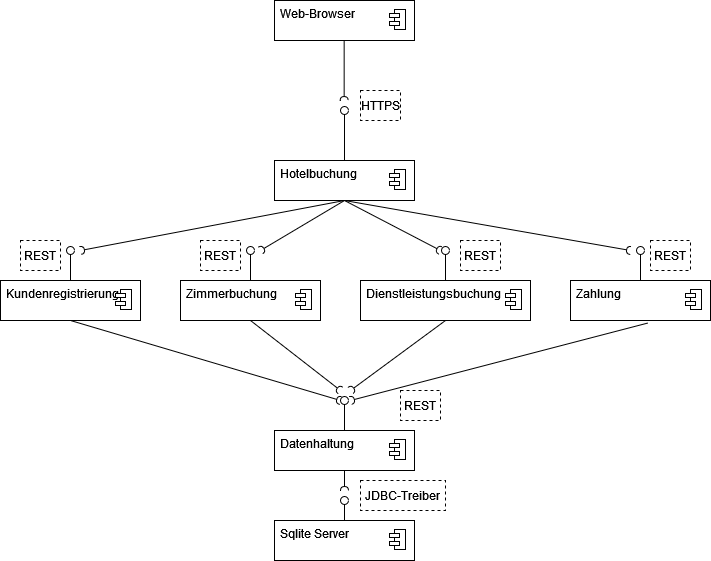

The diagram above was exported from draw.io. Its source (the exported page's mxGraphModel, read from the mxfile embedded in the PNG):
<mxGraphModel dx="2074" dy="1093" grid="1" gridSize="10" guides="1" tooltips="1" connect="1" arrows="1" fold="1" page="1" pageScale="1" pageWidth="827" pageHeight="1169" math="0" shadow="0">
  <root>
    <mxCell id="0" />
    <mxCell id="1" parent="0" />
    <mxCell id="vrmo_7LMrHM1ho9plbyp-57" value="" style="fontStyle=1;align=center;verticalAlign=top;childLayout=stackLayout;horizontal=1;horizontalStack=0;resizeParent=1;resizeParentMax=0;resizeLast=0;marginBottom=0;" parent="1" vertex="1">
      <mxGeometry x="344" y="170" width="140" height="40" as="geometry" />
    </mxCell>
    <mxCell id="vrmo_7LMrHM1ho9plbyp-58" value="Hotelbuchung" style="html=1;align=left;spacingLeft=4;verticalAlign=top;strokeColor=none;fillColor=none;" parent="vrmo_7LMrHM1ho9plbyp-57" vertex="1">
      <mxGeometry width="140" height="40" as="geometry" />
    </mxCell>
    <mxCell id="vrmo_7LMrHM1ho9plbyp-59" value="" style="shape=module;jettyWidth=10;jettyHeight=4;" parent="vrmo_7LMrHM1ho9plbyp-58" vertex="1">
      <mxGeometry x="1" width="16" height="20" relative="1" as="geometry">
        <mxPoint x="-25" y="9" as="offset" />
      </mxGeometry>
    </mxCell>
    <mxCell id="vrmo_7LMrHM1ho9plbyp-66" value="" style="fontStyle=1;align=center;verticalAlign=top;childLayout=stackLayout;horizontal=1;horizontalStack=0;resizeParent=1;resizeParentMax=0;resizeLast=0;marginBottom=0;" parent="1" vertex="1">
      <mxGeometry x="344" y="10" width="140" height="40" as="geometry" />
    </mxCell>
    <mxCell id="vrmo_7LMrHM1ho9plbyp-67" value="Web-Browser" style="html=1;align=left;spacingLeft=4;verticalAlign=top;strokeColor=none;fillColor=none;" parent="vrmo_7LMrHM1ho9plbyp-66" vertex="1">
      <mxGeometry width="140" height="40" as="geometry" />
    </mxCell>
    <mxCell id="vrmo_7LMrHM1ho9plbyp-68" value="" style="shape=module;jettyWidth=10;jettyHeight=4;" parent="vrmo_7LMrHM1ho9plbyp-67" vertex="1">
      <mxGeometry x="1" width="16" height="20" relative="1" as="geometry">
        <mxPoint x="-25" y="9" as="offset" />
      </mxGeometry>
    </mxCell>
    <mxCell id="vrmo_7LMrHM1ho9plbyp-75" value="" style="html=1;verticalAlign=bottom;labelBackgroundColor=none;startArrow=oval;startFill=0;startSize=8;endArrow=none;rounded=0;entryX=0.5;entryY=0;entryDx=0;entryDy=0;" parent="1" target="vrmo_7LMrHM1ho9plbyp-85" edge="1">
      <mxGeometry x="-1" y="3" relative="1" as="geometry">
        <mxPoint x="414" y="410" as="sourcePoint" />
        <mxPoint x="430" y="390" as="targetPoint" />
      </mxGeometry>
    </mxCell>
    <mxCell id="vrmo_7LMrHM1ho9plbyp-76" value="" style="html=1;verticalAlign=bottom;labelBackgroundColor=none;startArrow=halfCircle;startFill=0;startSize=2;endArrow=none;rounded=0;entryX=0.5;entryY=1;entryDx=0;entryDy=0;" parent="1" target="vrmo_7LMrHM1ho9plbyp-97" edge="1">
      <mxGeometry x="-1" y="3" relative="1" as="geometry">
        <mxPoint x="410" y="410" as="sourcePoint" />
        <mxPoint x="90" y="400" as="targetPoint" />
      </mxGeometry>
    </mxCell>
    <mxCell id="vrmo_7LMrHM1ho9plbyp-77" value="REST" style="fontStyle=0;dashed=1;" parent="1" vertex="1">
      <mxGeometry x="470" y="400" width="40" height="30" as="geometry" />
    </mxCell>
    <mxCell id="vrmo_7LMrHM1ho9plbyp-81" value="" style="fontStyle=1;align=center;verticalAlign=top;childLayout=stackLayout;horizontal=1;horizontalStack=0;resizeParent=1;resizeParentMax=0;resizeLast=0;marginBottom=0;" parent="1" vertex="1">
      <mxGeometry x="344" y="530" width="140" height="40" as="geometry" />
    </mxCell>
    <mxCell id="vrmo_7LMrHM1ho9plbyp-82" value="Sqlite Server" style="html=1;align=left;spacingLeft=4;verticalAlign=top;strokeColor=none;fillColor=none;" parent="vrmo_7LMrHM1ho9plbyp-81" vertex="1">
      <mxGeometry width="140" height="40" as="geometry" />
    </mxCell>
    <mxCell id="vrmo_7LMrHM1ho9plbyp-83" value="" style="shape=module;jettyWidth=10;jettyHeight=4;" parent="vrmo_7LMrHM1ho9plbyp-82" vertex="1">
      <mxGeometry x="1" width="16" height="20" relative="1" as="geometry">
        <mxPoint x="-25" y="9" as="offset" />
      </mxGeometry>
    </mxCell>
    <mxCell id="vrmo_7LMrHM1ho9plbyp-84" value="" style="fontStyle=1;align=center;verticalAlign=top;childLayout=stackLayout;horizontal=1;horizontalStack=0;resizeParent=1;resizeParentMax=0;resizeLast=0;marginBottom=0;" parent="1" vertex="1">
      <mxGeometry x="344" y="440" width="140" height="40" as="geometry" />
    </mxCell>
    <mxCell id="vrmo_7LMrHM1ho9plbyp-85" value="Datenhaltung" style="html=1;align=left;spacingLeft=4;verticalAlign=top;strokeColor=none;fillColor=none;" parent="vrmo_7LMrHM1ho9plbyp-84" vertex="1">
      <mxGeometry width="140" height="40" as="geometry" />
    </mxCell>
    <mxCell id="vrmo_7LMrHM1ho9plbyp-86" value="" style="shape=module;jettyWidth=10;jettyHeight=4;" parent="vrmo_7LMrHM1ho9plbyp-85" vertex="1">
      <mxGeometry x="1" width="16" height="20" relative="1" as="geometry">
        <mxPoint x="-25" y="9" as="offset" />
      </mxGeometry>
    </mxCell>
    <mxCell id="vrmo_7LMrHM1ho9plbyp-87" value="" style="fontStyle=1;align=center;verticalAlign=top;childLayout=stackLayout;horizontal=1;horizontalStack=0;resizeParent=1;resizeParentMax=0;resizeLast=0;marginBottom=0;" parent="1" vertex="1">
      <mxGeometry x="640" y="290" width="140" height="40" as="geometry" />
    </mxCell>
    <mxCell id="vrmo_7LMrHM1ho9plbyp-88" value="Zahlung" style="html=1;align=left;spacingLeft=4;verticalAlign=top;strokeColor=none;fillColor=none;" parent="vrmo_7LMrHM1ho9plbyp-87" vertex="1">
      <mxGeometry width="140" height="40" as="geometry" />
    </mxCell>
    <mxCell id="vrmo_7LMrHM1ho9plbyp-89" value="" style="shape=module;jettyWidth=10;jettyHeight=4;" parent="vrmo_7LMrHM1ho9plbyp-88" vertex="1">
      <mxGeometry x="1" width="16" height="20" relative="1" as="geometry">
        <mxPoint x="-25" y="9" as="offset" />
      </mxGeometry>
    </mxCell>
    <mxCell id="vrmo_7LMrHM1ho9plbyp-90" value="" style="fontStyle=1;align=center;verticalAlign=top;childLayout=stackLayout;horizontal=1;horizontalStack=0;resizeParent=1;resizeParentMax=0;resizeLast=0;marginBottom=0;" parent="1" vertex="1">
      <mxGeometry x="430" y="290" width="170" height="40" as="geometry" />
    </mxCell>
    <mxCell id="vrmo_7LMrHM1ho9plbyp-91" value="Dienstleistungsbuchung" style="html=1;align=left;spacingLeft=4;verticalAlign=top;strokeColor=none;fillColor=none;" parent="vrmo_7LMrHM1ho9plbyp-90" vertex="1">
      <mxGeometry width="170" height="40" as="geometry" />
    </mxCell>
    <mxCell id="vrmo_7LMrHM1ho9plbyp-92" value="" style="shape=module;jettyWidth=10;jettyHeight=4;" parent="vrmo_7LMrHM1ho9plbyp-91" vertex="1">
      <mxGeometry x="1" width="16" height="20" relative="1" as="geometry">
        <mxPoint x="-25" y="9" as="offset" />
      </mxGeometry>
    </mxCell>
    <mxCell id="vrmo_7LMrHM1ho9plbyp-93" value="" style="fontStyle=1;align=center;verticalAlign=top;childLayout=stackLayout;horizontal=1;horizontalStack=0;resizeParent=1;resizeParentMax=0;resizeLast=0;marginBottom=0;" parent="1" vertex="1">
      <mxGeometry x="250" y="290" width="140" height="40" as="geometry" />
    </mxCell>
    <mxCell id="vrmo_7LMrHM1ho9plbyp-94" value="Zimmerbuchung" style="html=1;align=left;spacingLeft=4;verticalAlign=top;strokeColor=none;fillColor=none;" parent="vrmo_7LMrHM1ho9plbyp-93" vertex="1">
      <mxGeometry width="140" height="40" as="geometry" />
    </mxCell>
    <mxCell id="vrmo_7LMrHM1ho9plbyp-95" value="" style="shape=module;jettyWidth=10;jettyHeight=4;" parent="vrmo_7LMrHM1ho9plbyp-94" vertex="1">
      <mxGeometry x="1" width="16" height="20" relative="1" as="geometry">
        <mxPoint x="-25" y="9" as="offset" />
      </mxGeometry>
    </mxCell>
    <mxCell id="vrmo_7LMrHM1ho9plbyp-96" value="" style="fontStyle=1;align=center;verticalAlign=top;childLayout=stackLayout;horizontal=1;horizontalStack=0;resizeParent=1;resizeParentMax=0;resizeLast=0;marginBottom=0;" parent="1" vertex="1">
      <mxGeometry x="70" y="290" width="140" height="40" as="geometry" />
    </mxCell>
    <mxCell id="vrmo_7LMrHM1ho9plbyp-97" value="Kundenregistrierung" style="html=1;align=left;spacingLeft=4;verticalAlign=top;strokeColor=none;fillColor=none;" parent="vrmo_7LMrHM1ho9plbyp-96" vertex="1">
      <mxGeometry width="140" height="40" as="geometry" />
    </mxCell>
    <mxCell id="vrmo_7LMrHM1ho9plbyp-98" value="" style="shape=module;jettyWidth=10;jettyHeight=4;" parent="vrmo_7LMrHM1ho9plbyp-97" vertex="1">
      <mxGeometry x="1" width="16" height="20" relative="1" as="geometry">
        <mxPoint x="-25" y="9" as="offset" />
      </mxGeometry>
    </mxCell>
    <mxCell id="vrmo_7LMrHM1ho9plbyp-101" value="" style="html=1;verticalAlign=bottom;labelBackgroundColor=none;startArrow=oval;startFill=0;startSize=8;endArrow=none;rounded=0;entryX=0.5;entryY=0;entryDx=0;entryDy=0;" parent="1" target="vrmo_7LMrHM1ho9plbyp-91" edge="1">
      <mxGeometry x="-1" y="3" relative="1" as="geometry">
        <mxPoint x="515" y="260" as="sourcePoint" />
        <mxPoint x="546.3399999999999" y="230" as="targetPoint" />
      </mxGeometry>
    </mxCell>
    <mxCell id="vrmo_7LMrHM1ho9plbyp-102" value="" style="html=1;verticalAlign=bottom;labelBackgroundColor=none;startArrow=halfCircle;startFill=0;startSize=2;endArrow=none;rounded=0;entryX=0.5;entryY=1;entryDx=0;entryDy=0;" parent="1" target="vrmo_7LMrHM1ho9plbyp-58" edge="1">
      <mxGeometry x="-1" y="3" relative="1" as="geometry">
        <mxPoint x="510" y="260" as="sourcePoint" />
        <mxPoint x="440" y="210" as="targetPoint" />
      </mxGeometry>
    </mxCell>
    <mxCell id="vrmo_7LMrHM1ho9plbyp-103" value="REST" style="fontStyle=0;dashed=1;" parent="1" vertex="1">
      <mxGeometry x="89.99999999999994" y="250" width="40" height="30" as="geometry" />
    </mxCell>
    <mxCell id="vrmo_7LMrHM1ho9plbyp-78" value="" style="html=1;verticalAlign=bottom;labelBackgroundColor=none;startArrow=oval;startFill=0;startSize=8;endArrow=none;rounded=0;entryX=0.5;entryY=0;entryDx=0;entryDy=0;" parent="1" target="vrmo_7LMrHM1ho9plbyp-58" edge="1">
      <mxGeometry x="-1" y="3" relative="1" as="geometry">
        <mxPoint x="414" y="120" as="sourcePoint" />
        <mxPoint x="340" y="170" as="targetPoint" />
      </mxGeometry>
    </mxCell>
    <mxCell id="vrmo_7LMrHM1ho9plbyp-79" value="" style="html=1;verticalAlign=bottom;labelBackgroundColor=none;startArrow=halfCircle;startFill=0;startSize=2;endArrow=none;rounded=0;entryX=0.5;entryY=1;entryDx=0;entryDy=0;" parent="1" edge="1">
      <mxGeometry x="-1" y="3" relative="1" as="geometry">
        <mxPoint x="413.66" y="110" as="sourcePoint" />
        <mxPoint x="413.66" y="50" as="targetPoint" />
      </mxGeometry>
    </mxCell>
    <mxCell id="vrmo_7LMrHM1ho9plbyp-80" value="HTTPS" style="fontStyle=0;dashed=1;" parent="1" vertex="1">
      <mxGeometry x="430" y="100" width="40" height="30" as="geometry" />
    </mxCell>
    <mxCell id="vrmo_7LMrHM1ho9plbyp-104" value="" style="html=1;verticalAlign=bottom;labelBackgroundColor=none;startArrow=oval;startFill=0;startSize=8;endArrow=none;rounded=0;entryX=0.5;entryY=0;entryDx=0;entryDy=0;" parent="1" target="vrmo_7LMrHM1ho9plbyp-97" edge="1">
      <mxGeometry x="-1" y="3" relative="1" as="geometry">
        <mxPoint x="140" y="260" as="sourcePoint" />
        <mxPoint x="180" y="220" as="targetPoint" />
      </mxGeometry>
    </mxCell>
    <mxCell id="vrmo_7LMrHM1ho9plbyp-105" value="" style="html=1;verticalAlign=bottom;labelBackgroundColor=none;startArrow=oval;startFill=0;startSize=8;endArrow=none;rounded=0;entryX=0.5;entryY=0;entryDx=0;entryDy=0;" parent="1" target="vrmo_7LMrHM1ho9plbyp-94" edge="1">
      <mxGeometry x="-1" y="3" relative="1" as="geometry">
        <mxPoint x="320" y="260" as="sourcePoint" />
        <mxPoint x="485" y="310" as="targetPoint" />
      </mxGeometry>
    </mxCell>
    <mxCell id="vrmo_7LMrHM1ho9plbyp-106" value="" style="html=1;verticalAlign=bottom;labelBackgroundColor=none;startArrow=oval;startFill=0;startSize=8;endArrow=none;rounded=0;entryX=0.5;entryY=0;entryDx=0;entryDy=0;" parent="1" target="vrmo_7LMrHM1ho9plbyp-88" edge="1">
      <mxGeometry x="-1" y="3" relative="1" as="geometry">
        <mxPoint x="710" y="260" as="sourcePoint" />
        <mxPoint x="565" y="320" as="targetPoint" />
      </mxGeometry>
    </mxCell>
    <mxCell id="vrmo_7LMrHM1ho9plbyp-107" value="" style="html=1;verticalAlign=bottom;labelBackgroundColor=none;startArrow=halfCircle;startFill=0;startSize=2;endArrow=none;rounded=0;entryX=0.5;entryY=1;entryDx=0;entryDy=0;" parent="1" target="vrmo_7LMrHM1ho9plbyp-58" edge="1">
      <mxGeometry x="-1" y="3" relative="1" as="geometry">
        <mxPoint x="700" y="260" as="sourcePoint" />
        <mxPoint x="423.9999999999998" y="219.9999999999999" as="targetPoint" />
      </mxGeometry>
    </mxCell>
    <mxCell id="vrmo_7LMrHM1ho9plbyp-108" value="" style="html=1;verticalAlign=bottom;labelBackgroundColor=none;startArrow=halfCircle;startFill=0;startSize=2;endArrow=none;rounded=0;entryX=0.5;entryY=1;entryDx=0;entryDy=0;" parent="1" target="vrmo_7LMrHM1ho9plbyp-58" edge="1">
      <mxGeometry x="-1" y="3" relative="1" as="geometry">
        <mxPoint x="330" y="260" as="sourcePoint" />
        <mxPoint x="433.9999999999998" y="229.9999999999999" as="targetPoint" />
      </mxGeometry>
    </mxCell>
    <mxCell id="vrmo_7LMrHM1ho9plbyp-109" value="" style="html=1;verticalAlign=bottom;labelBackgroundColor=none;startArrow=halfCircle;startFill=0;startSize=2;endArrow=none;rounded=0;entryX=0.5;entryY=1;entryDx=0;entryDy=0;" parent="1" target="vrmo_7LMrHM1ho9plbyp-58" edge="1">
      <mxGeometry x="-1" y="3" relative="1" as="geometry">
        <mxPoint x="150" y="260" as="sourcePoint" />
        <mxPoint x="443.9999999999998" y="239.9999999999999" as="targetPoint" />
      </mxGeometry>
    </mxCell>
    <mxCell id="vrmo_7LMrHM1ho9plbyp-110" value="REST" style="fontStyle=0;dashed=1;" parent="1" vertex="1">
      <mxGeometry x="269.9999999999999" y="250" width="40" height="30" as="geometry" />
    </mxCell>
    <mxCell id="vrmo_7LMrHM1ho9plbyp-111" value="REST" style="fontStyle=0;dashed=1;" parent="1" vertex="1">
      <mxGeometry x="529.9999999999999" y="250" width="40" height="30" as="geometry" />
    </mxCell>
    <mxCell id="vrmo_7LMrHM1ho9plbyp-112" value="REST" style="fontStyle=0;dashed=1;" parent="1" vertex="1">
      <mxGeometry x="719.9999999999999" y="250" width="40" height="30" as="geometry" />
    </mxCell>
    <mxCell id="vrmo_7LMrHM1ho9plbyp-113" value="" style="html=1;verticalAlign=bottom;labelBackgroundColor=none;startArrow=halfCircle;startFill=0;startSize=2;endArrow=none;rounded=0;entryX=0.5;entryY=1;entryDx=0;entryDy=0;" parent="1" target="vrmo_7LMrHM1ho9plbyp-94" edge="1">
      <mxGeometry x="-1" y="3" relative="1" as="geometry">
        <mxPoint x="410" y="400" as="sourcePoint" />
        <mxPoint x="150" y="340" as="targetPoint" />
      </mxGeometry>
    </mxCell>
    <mxCell id="vrmo_7LMrHM1ho9plbyp-114" value="" style="html=1;verticalAlign=bottom;labelBackgroundColor=none;startArrow=halfCircle;startFill=0;startSize=2;endArrow=none;rounded=0;entryX=0.5;entryY=1;entryDx=0;entryDy=0;" parent="1" target="vrmo_7LMrHM1ho9plbyp-91" edge="1">
      <mxGeometry x="-1" y="3" relative="1" as="geometry">
        <mxPoint x="420" y="400" as="sourcePoint" />
        <mxPoint x="330" y="340" as="targetPoint" />
      </mxGeometry>
    </mxCell>
    <mxCell id="vrmo_7LMrHM1ho9plbyp-115" value="" style="html=1;verticalAlign=bottom;labelBackgroundColor=none;startArrow=halfCircle;startFill=0;startSize=2;endArrow=none;rounded=0;entryX=0.554;entryY=1.062;entryDx=0;entryDy=0;entryPerimeter=0;" parent="1" target="vrmo_7LMrHM1ho9plbyp-88" edge="1">
      <mxGeometry x="-1" y="3" relative="1" as="geometry">
        <mxPoint x="420" y="410" as="sourcePoint" />
        <mxPoint x="525" y="340" as="targetPoint" />
      </mxGeometry>
    </mxCell>
    <mxCell id="vrmo_7LMrHM1ho9plbyp-116" value="JDBC-Treiber" style="fontStyle=0;dashed=1;" parent="1" vertex="1">
      <mxGeometry x="430" y="490" width="85" height="30" as="geometry" />
    </mxCell>
    <mxCell id="vrmo_7LMrHM1ho9plbyp-119" value="" style="html=1;verticalAlign=bottom;labelBackgroundColor=none;startArrow=oval;startFill=0;startSize=8;endArrow=none;rounded=0;entryX=0.5;entryY=0;entryDx=0;entryDy=0;" parent="1" target="vrmo_7LMrHM1ho9plbyp-82" edge="1">
      <mxGeometry x="1" y="136" relative="1" as="geometry">
        <mxPoint x="414" y="510" as="sourcePoint" />
        <mxPoint x="423.9999999999998" y="450" as="targetPoint" />
        <mxPoint as="offset" />
      </mxGeometry>
    </mxCell>
    <mxCell id="vrmo_7LMrHM1ho9plbyp-120" value="" style="html=1;verticalAlign=bottom;labelBackgroundColor=none;startArrow=halfCircle;startFill=0;startSize=2;endArrow=none;rounded=0;entryX=0.5;entryY=1;entryDx=0;entryDy=0;" parent="1" target="vrmo_7LMrHM1ho9plbyp-85" edge="1">
      <mxGeometry x="-1" y="3" relative="1" as="geometry">
        <mxPoint x="414" y="500" as="sourcePoint" />
        <mxPoint x="525" y="340" as="targetPoint" />
      </mxGeometry>
    </mxCell>
  </root>
</mxGraphModel>